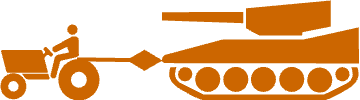

The diagram above was exported from draw.io. Its source (the exported page's mxGraphModel, read from the mxfile embedded in the PNG):
<mxGraphModel dx="489" dy="354" grid="1" gridSize="10" guides="1" tooltips="1" connect="1" arrows="1" fold="1" page="1" pageScale="1" pageWidth="1169" pageHeight="827" math="0" shadow="0">
  <root>
    <mxCell id="0" />
    <mxCell id="1" parent="0" />
    <mxCell id="R7l5mha2bHE1yK-qSDqO-2" value="" style="shape=mxgraph.signs.transportation.tank;html=1;pointerEvents=1;fillColor=#CC6600;strokeColor=none;verticalLabelPosition=bottom;verticalAlign=top;align=center;sketch=0;" vertex="1" parent="1">
      <mxGeometry x="250" y="380" width="200" height="100" as="geometry" />
    </mxCell>
    <mxCell id="R7l5mha2bHE1yK-qSDqO-3" value="" style="shape=mxgraph.signs.transportation.tractor_1;html=1;pointerEvents=1;fillColor=#CC6600;strokeColor=none;verticalLabelPosition=bottom;verticalAlign=top;align=center;sketch=0;" vertex="1" parent="1">
      <mxGeometry x="90" y="404" width="99" height="76" as="geometry" />
    </mxCell>
    <mxCell id="R7l5mha2bHE1yK-qSDqO-6" value="" style="endArrow=diamondThin;endFill=1;endSize=24;html=1;rounded=0;strokeWidth=4;entryX=0.01;entryY=0.6;entryDx=0;entryDy=0;entryPerimeter=0;exitX=0.772;exitY=0.459;exitDx=0;exitDy=0;exitPerimeter=0;strokeColor=#CC6600;" edge="1" parent="1" source="R7l5mha2bHE1yK-qSDqO-3" target="R7l5mha2bHE1yK-qSDqO-2">
      <mxGeometry width="160" relative="1" as="geometry">
        <mxPoint x="200" y="450" as="sourcePoint" />
        <mxPoint x="360" y="450" as="targetPoint" />
      </mxGeometry>
    </mxCell>
  </root>
</mxGraphModel>